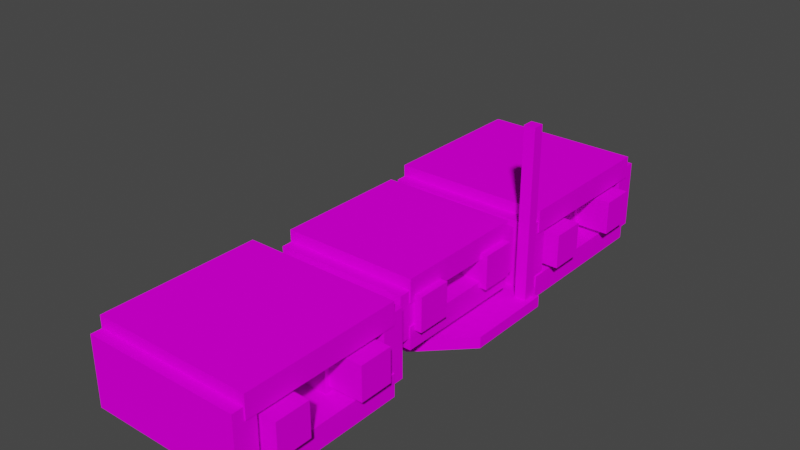 # Source: machine_distributor.blend  (saved by Blender 2.82.7; exported with 4.5.12 LTS)
import bpy
from mathutils import Matrix  # noqa: F401  (used for matrix-valued properties, if any)

bpy.ops.wm.read_factory_settings(use_empty=True)
scene = bpy.context.scene
scene.name = 'Scene'

# ---- collections
col_collection = bpy.data.collections.new('Collection'); scene.collection.children.link(col_collection)

# ---- images (referenced by path relative to the original .blend; pixels are not part of the script)
import os
ASSET_DIR = os.environ.get("B2B_ASSET_DIR", "")  # directory of the original .blend (textures are referenced by path, not embedded)
HERE = os.path.dirname(os.path.abspath(__file__))  # packed textures are extracted next to this script under _unpacked/

def load_image(name, relpath, width, height, colorspace="sRGB"):
    """Load a texture the original file referenced (path relative to the .blend, or extracted next to this script)."""
    p = next((c for c in (os.path.join(HERE, relpath), os.path.join(ASSET_DIR, relpath)) if relpath and os.path.exists(c)), "")
    if p:
        img = bpy.data.images.load(p, check_existing=True)
        img.name = name
    else:  # same state as the original file: an image datablock whose file is absent (Cycles renders it pink)
        img = bpy.data.images.new(name, width, height)
        img.source = "FILE"
        img.filepath = "//" + (relpath or name)
    img.colorspace_settings.name = colorspace
    return img
img_machine_distributor_frame_png = load_image('machine_distributor_frame.png', 'machine_distributor_frame.png', 1024, 1024, 'sRGB')
img_machine_conveyor_belt_png = load_image('machine_conveyor_belt.png', 'machine_conveyor_belt.png', 1024, 1024, 'sRGB')
img_machine_conveyor_frame_png_001 = load_image('machine_conveyor_frame.png.001', 'machine_conveyor_frame.png', 1024, 1024, 'sRGB')
img_machine_conveyor_belt_png_001 = load_image('machine_conveyor_belt.png.001', 'machine_conveyor_belt.png', 1024, 1024, 'sRGB')

# ---- materials (node trees are filled in below, after node groups)
mat_frame = bpy.data.materials.new('frame')
mat_frame.alpha_threshold = 0.0
mat_frame.use_transparent_shadow = False
mat_frame.line_color = (0.0, 0.0, 0.0, 1.0)
mat_belt = bpy.data.materials.new('belt')
mat_belt.use_transparent_shadow = False
mat_frame_001 = bpy.data.materials.new('frame.001')
mat_frame_001.alpha_threshold = 0.0
mat_frame_001.use_transparent_shadow = False
mat_frame_001.line_color = (0.0, 0.0, 0.0, 1.0)
mat_belt_001 = bpy.data.materials.new('belt.001')
mat_belt_001.use_transparent_shadow = False

# ---- material node trees
mat_frame.use_nodes = True; mat_frame.node_tree.nodes.clear()
_N = mat_frame.node_tree.nodes; _L = mat_frame.node_tree.links
n0 = _N.new('ShaderNodeOutputMaterial'); n0.name = 'Material Output'; n0.location = (300, 300)
n1 = _N.new('ShaderNodeBsdfPrincipled'); n1.name = 'Principled BSDF'; n1.location = (10, 300)
n1.distribution = 'GGX'
n1.subsurface_method = 'BURLEY'
n1.inputs[2].default_value = 1.0
n1.inputs[3].default_value = 1.45
n1.inputs[13].default_value = 0.0
n1.inputs[27].default_value = (0.0, 0.0, 0.0, 1.0)
n1.inputs[28].default_value = 1.0
n2 = _N.new('ShaderNodeTexImage'); n2.name = 'Image Texture'; n2.location = (-280, 280)
n2.image = img_machine_distributor_frame_png
n2.interpolation = 'Closest'
_L.new(n1.outputs[0], n0.inputs[0])
_L.new(n2.outputs[0], n1.inputs[0])
n0.is_active_output = True
mat_belt.use_nodes = True; mat_belt.node_tree.nodes.clear()
_N = mat_belt.node_tree.nodes; _L = mat_belt.node_tree.links
n0 = _N.new('ShaderNodeOutputMaterial'); n0.name = 'Material Output'; n0.location = (300, 300)
n1 = _N.new('ShaderNodeBsdfPrincipled'); n1.name = 'Principled BSDF'; n1.location = (10, 300)
n1.distribution = 'GGX'
n1.subsurface_method = 'BURLEY'
n1.inputs[2].default_value = 1.0
n1.inputs[3].default_value = 1.45
n1.inputs[13].default_value = 0.0
n1.inputs[27].default_value = (0.0, 0.0, 0.0, 1.0)
n1.inputs[28].default_value = 1.0
n2 = _N.new('ShaderNodeTexImage'); n2.name = 'Image Texture'; n2.location = (-280, 280)
n2.image = img_machine_conveyor_belt_png
n2.interpolation = 'Closest'
_L.new(n1.outputs[0], n0.inputs[0])
_L.new(n2.outputs[0], n1.inputs[0])
n0.is_active_output = True
mat_frame_001.use_nodes = True; mat_frame_001.node_tree.nodes.clear()
_N = mat_frame_001.node_tree.nodes; _L = mat_frame_001.node_tree.links
n0 = _N.new('ShaderNodeOutputMaterial'); n0.name = 'Material Output'; n0.location = (300, 300)
n1 = _N.new('ShaderNodeBsdfPrincipled'); n1.name = 'Principled BSDF'; n1.location = (10, 300)
n1.distribution = 'GGX'
n1.subsurface_method = 'BURLEY'
n1.inputs[2].default_value = 1.0
n1.inputs[3].default_value = 1.45
n1.inputs[13].default_value = 0.0
n1.inputs[27].default_value = (0.0, 0.0, 0.0, 1.0)
n1.inputs[28].default_value = 1.0
n2 = _N.new('ShaderNodeTexImage'); n2.name = 'Image Texture'; n2.location = (-280, 280)
n2.image = img_machine_conveyor_frame_png_001
n2.interpolation = 'Closest'
_L.new(n1.outputs[0], n0.inputs[0])
_L.new(n2.outputs[0], n1.inputs[0])
n0.is_active_output = True
mat_belt_001.use_nodes = True; mat_belt_001.node_tree.nodes.clear()
_N = mat_belt_001.node_tree.nodes; _L = mat_belt_001.node_tree.links
n0 = _N.new('ShaderNodeOutputMaterial'); n0.name = 'Material Output'; n0.location = (300, 300)
n1 = _N.new('ShaderNodeBsdfPrincipled'); n1.name = 'Principled BSDF'; n1.location = (10, 300)
n1.distribution = 'GGX'
n1.subsurface_method = 'BURLEY'
n1.inputs[2].default_value = 1.0
n1.inputs[3].default_value = 1.45
n1.inputs[13].default_value = 0.0
n1.inputs[27].default_value = (0.0, 0.0, 0.0, 1.0)
n1.inputs[28].default_value = 1.0
n2 = _N.new('ShaderNodeTexImage'); n2.name = 'Image Texture'; n2.location = (-280, 280)
n2.image = img_machine_conveyor_belt_png_001
n2.interpolation = 'Closest'
_L.new(n1.outputs[0], n0.inputs[0])
_L.new(n2.outputs[0], n1.inputs[0])
n0.is_active_output = True

# ---- world
world_world = bpy.data.worlds.new('World'); scene.world = world_world
world_world.use_nodes = True; world_world.node_tree.nodes.clear()
_N = world_world.node_tree.nodes; _L = world_world.node_tree.links
n0 = _N.new('ShaderNodeOutputWorld'); n0.name = 'World Output'; n0.location = (300, 300)
n1 = _N.new('ShaderNodeBackground'); n1.name = 'Background'; n1.location = (10, 300)
n1.inputs[0].default_value = (0.05088, 0.05088, 0.05088, 1.0)
_L.new(n1.outputs[0], n0.inputs[0])
n0.is_active_output = True
world_world.color = (0.05088, 0.05088, 0.05088)
world_world.use_sun_shadow = False
world_world.sun_shadow_jitter_overblur = 0.0

# ---- meshes
me_cube_005 = bpy.data.meshes.new('Cube.005')
me_cube_005.from_pydata([(0.25, -0.25, -0.1875), (0.25, -0.25, -0.25), (-0.25, 0.25, -0.1875), (-0.25, 0.25, -0.25), (-0.25, -0.25, -0.1875), (-0.25, -0.25, -0.25), (0.1248, -0.1247, -0.125), (0.1248, -0.1247, -0.1875), (0.1248, 0.1247, -0.125), (0.1248, 0.1247, -0.1875), (-0.1248, -0.1247, -0.125), (-0.1248, -0.1247, -0.1875), (-0.1248, 0.1247, -0.125), (-0.1248, 0.1247, -0.1875), (0.5, 0.5, -0.1875), (0.5, 0.5, -0.25), (0.5, 0.0, -0.1875), (0.5, 0.0, -0.25), (0.0, 0.5, -0.1875), (0.0, 0.5, -0.25), (0.475, 0.475, 0.7497), (0.475, 0.475, -0.1878), (0.475, 0.4125, 0.7497), (0.475, 0.4125, -0.1878), (0.4125, 0.475, 0.7497), (0.4125, 0.475, -0.1878), (0.4125, 0.4125, 0.7497), (0.4125, 0.4125, -0.1878), (0.5, 0.25, -0.1875), (0.25, 0.5, -0.1875), (0.25, 0.25, -0.1875), (0.5, 0.25, -0.25), (0.25, 0.5, -0.25)], [], [(3, 2, 18, 19), (1, 0, 4, 5), (5, 4, 2, 3), (9, 8, 12, 13), (13, 12, 10, 11), (7, 6, 8, 9), (7, 11, 10, 6), (17, 16, 0, 1), (0, 16, 28, 30), (15, 14, 28, 31), (15, 32, 29, 14), (20, 24, 26, 22), (23, 22, 26, 27), (27, 26, 24, 25), (21, 20, 22, 23), (21, 25, 24, 20), (2, 30, 29, 18), (29, 30, 28, 14), (30, 2, 4, 0), (31, 28, 16, 17), (29, 32, 19, 18)])
_uv = me_cube_005.uv_layers.new(name='UVMap')
_uv.uv.foreach_set('vector', [0.0625, 0.44, 0.125, 0.44, 0.125, 0.6, 0.0625, 0.6, 0.625, 0.04, 0.625, 0.08, 0.125, 0.08, 0.125, 0.04, 0.0625, 0.08, 0.125, 0.08, 0.125, 0.44, 0.0625, 0.44, 0.75, 0.64, 0.75, 0.68, 0.5, 0.68, 0.5, 0.64, 1.0, 0.64, 1.0, 0.68, 0.75, 0.68, 0.75, 0.64, 0.25, 0.64, 0.25, 0.68, 0.5, 0.68, 0.5, 0.64, 0.25, 0.64, 0.0, 0.64, 0.0, 0.68, 0.25, 0.68, 0.9375, 0.2, 0.875, 0.2, 0.875, 0.04, 0.9375, 0.04, 0.625, 0.08, 0.875, 0.24, 0.875, 0.4, 0.625, 0.4, 0.9375, 0.56, 0.875, 0.56, 0.875, 0.4, 0.9375, 0.4, 0.875, 0.56, 0.625, 0.56, 0.625, 0.6, 0.875, 0.6, 1.0, 0.64, 0.9375, 0.64, 0.9375, 0.6, 1.0, 0.6, 1.0, 0.0, 1.0, 0.6, 0.9375, 0.6, 0.9375, 0.0, 0.9375, 0.0, 0.9375, 0.6, 1.0, 0.6, 1.0, 0.0, 1.0, 0.0, 1.0, 0.6, 0.9375, 0.6, 0.9375, 0.0, 1.0, 0.0, 0.9375, 0.0, 0.9375, 0.6, 1.0, 0.6, 0.125, 0.4, 0.625, 0.4, 0.625, 0.56, 0.375, 0.56, 0.625, 0.56, 0.625, 0.4, 0.875, 0.4, 0.875, 0.56, 0.625, 0.4, 0.125, 0.4, 0.125, 0.08, 0.625, 0.08, 0.9375, 0.4, 0.875, 0.4, 0.875, 0.2, 0.9375, 0.2, 0.625, 0.6, 0.625, 0.56, 0.3125, 0.56, 0.3125, 0.6])
me_cube_005.materials.append(mat_frame)
me_cube_005.materials.append(mat_belt)
me_cube_005.use_remesh_preserve_volume = False
me_cube_005.use_remesh_preserve_attributes = False
me_cube_005.use_mirror_vertex_groups = False
me_cube_005.update()
me_cube_004 = bpy.data.meshes.new('Cube.004')
me_cube_004.from_pydata([(0.4375, 0.4375, -0.125), (0.4375, 0.4375, -0.25), (0.4375, -0.4375, -0.125), (0.4375, -0.4375, -0.25), (-0.4375, 0.4375, -0.125), (-0.4375, 0.4375, -0.25), (-0.4375, -0.4375, -0.125), (-0.4375, -0.4375, -0.25), (0.4375, 0.4375, 0.25), (0.4375, 0.4375, 0.125), (0.4375, -0.4375, 0.25), (0.4375, -0.4375, 0.125), (-0.4375, 0.4375, 0.25), (-0.4375, 0.4375, 0.125), (-0.4375, -0.4375, 0.25), (-0.4375, -0.4375, 0.125), (0.4313, -0.375, 0.1875), (0.4313, -0.375, -0.1875), (0.4313, -0.5, 0.1875), (0.4313, -0.5, -0.1875), (-0.4312, -0.375, 0.1875), (-0.4312, -0.375, -0.1875), (-0.4312, -0.5, 0.1875), (-0.4312, -0.5, -0.1875), (0.4313, 0.5, 0.1875), (0.4313, 0.5, -0.1875), (0.4313, 0.375, 0.1875), (0.4313, 0.375, -0.1875), (-0.4312, 0.5, 0.1875), (-0.4312, 0.5, -0.1875), (-0.4312, 0.375, 0.1875), (-0.4312, 0.375, -0.1875), (0.5, -0.1562, 0.09375), (0.5, -0.1562, -0.09375), (0.5, -0.3438, 0.09375), (0.5, -0.3438, -0.09375), (0.3125, -0.1562, 0.09375), (0.3125, -0.1562, -0.09375), (0.3125, -0.3438, 0.09375), (0.3125, -0.3438, -0.09375), (0.3125, -0.125, 0.125), (0.3125, -0.125, -0.125), (0.3125, -0.375, 0.125), (0.3125, -0.375, -0.125), (-0.3125, -0.125, 0.125), (-0.3125, -0.125, -0.125), (-0.3125, -0.375, 0.125), (-0.3125, -0.375, -0.125), (-0.5, -0.3438, 0.09375), (-0.5, -0.3438, -0.09375), (-0.5, -0.1562, 0.09375), (-0.5, -0.1562, -0.09375), (-0.3125, -0.3438, 0.09375), (-0.3125, -0.3438, -0.09375), (-0.3125, -0.1562, 0.09375), (-0.3125, -0.1562, -0.09375), (0.5, 0.3385, 0.09375), (0.5, 0.3385, -0.09375), (0.5, 0.151, 0.09375), (0.5, 0.151, -0.09375), (0.3125, 0.3385, 0.09375), (0.3125, 0.3385, -0.09375), (0.3125, 0.151, 0.09375), (0.3125, 0.151, -0.09375), (0.3125, 0.126, 0.125), (0.3125, 0.126, -0.125), (0.3125, 0.376, 0.125), (0.3125, 0.376, -0.125), (-0.3125, 0.126, 0.125), (-0.3125, 0.126, -0.125), (-0.3125, 0.376, 0.125), (-0.3125, 0.376, -0.125), (-0.5, 0.1573, 0.09375), (-0.5, 0.1573, -0.09375), (-0.5, 0.3448, 0.09375), (-0.5, 0.3448, -0.09375), (-0.3125, 0.1573, 0.09375), (-0.3125, 0.1573, -0.09375), (-0.3125, 0.3448, 0.09375), (-0.3125, 0.3448, -0.09375)], [], [(0, 4, 6, 2), (3, 2, 6, 7), (7, 6, 4, 5), (5, 1, 3, 7), (1, 0, 2, 3), (8, 12, 14, 10), (11, 10, 14, 15), (15, 14, 12, 13), (13, 9, 11, 15), (9, 8, 10, 11), (16, 20, 22, 18), (19, 18, 22, 23), (23, 22, 20, 21), (21, 17, 19, 23), (17, 16, 18, 19), (21, 20, 16, 17), (24, 28, 30, 26), (27, 26, 30, 31), (31, 30, 28, 29), (29, 25, 27, 31), (25, 24, 26, 27), (29, 28, 24, 25), (1, 5, 4, 0), (9, 13, 12, 8), (32, 36, 38, 34), (35, 34, 38, 39), (37, 33, 35, 39), (33, 32, 34, 35), (37, 36, 32, 33), (47, 46, 44, 45), (41, 40, 42, 43), (45, 44, 40, 41), (48, 52, 54, 50), (51, 50, 54, 55), (53, 49, 51, 55), (49, 48, 50, 51), (53, 52, 48, 49), (56, 60, 62, 58), (59, 58, 62, 63), (61, 57, 59, 63), (57, 56, 58, 59), (61, 60, 56, 57), (71, 69, 68, 70), (65, 67, 66, 64), (69, 65, 64, 68), (72, 76, 78, 74), (75, 74, 78, 79), (77, 73, 75, 79), (73, 72, 74, 75), (77, 76, 72, 73)])
me_cube_004.polygons.foreach_set('material_index', [1, 1, 0, 1, 0, 1, 1, 0, 1, 0, 1, 1, 0, 1, 0, 1, 1, 1, 0, 1, 0, 1, 1, 1, 0, 0, 0, 0, 0, 0, 0, 0, 0, 0, 0, 0, 0, 0, 0, 0, 0, 0, 0, 0, 0, 0, 0, 0, 0, 0])
_uv = me_cube_004.uv_layers.new(name='UVMap')
_uv.uv.foreach_set('vector', [1.0, -0.875, 0.0, -0.875, 0.0, 0.875, 1.0, 0.875, 1.0, 0.0, 1.0, 0.25, 0.0, 0.25, 0.0, 0.0, 0.9375, 0.625, 0.9375, 0.75, 0.0625, 0.75, 0.0625, 0.625, 1.0, -0.875, 0.0, -0.875, 0.0, 0.875, 1.0, 0.875, 0.9375, 0.625, 0.9375, 0.75, 0.0625, 0.75, 0.0625, 0.625, 1.0, 0.875, 0.0, 0.875, 0.0, -0.875, 1.0, -0.875, 1.0, 0.75, 1.0, 1.0, 0.0, 1.0, 0.0, 0.75, 0.9375, 0.875, 0.9375, 1.0, 0.0625, 1.0, 0.0625, 0.875, 1.0, 0.875, 0.0, 0.875, 0.0, -0.875, 1.0, -0.875, 0.9375, 0.875, 0.9375, 1.0, 0.0625, 1.0, 0.0625, 0.875, 1.0, 0.25, 0.0, 0.25, 0.0, 0.0, 1.0, 0.0, 1.0, 0.125, 1.0, 0.875, 0.0, 0.875, 0.0, 0.125, 1.0, 0.625, 1.0, 1.0, 0.875, 1.0, 0.875, 0.625, 1.0, 0.75, 0.0, 0.75, 0.0, 1.0, 1.0, 1.0, 0.125, 0.625, 0.125, 1.0, 0.0, 1.0, 0.0, 0.625, 1.0, 0.875, 1.0, 0.125, 0.0, 0.125, 0.0, 0.875, 1.0, 1.0, 0.0, 1.0, 0.0, 0.75, 1.0, 0.75, 1.0, 0.125, 1.0, 0.875, 0.0, 0.875, 0.0, 0.125, 0.125, 0.625, 0.125, 1.0, 0.0, 1.0, 0.0, 0.625, 1.0, 0.0, 0.0, 0.0, 0.0, 0.25, 1.0, 0.25, 1.0, 0.625, 1.0, 1.0, 0.875, 1.0, 0.875, 0.625, 1.0, 0.875, 1.0, 0.125, 0.0, 0.125, 0.0, 0.875, 0.0, 1.0, 1.0, 1.0, 1.0, 0.75, 0.0, 0.75, 0.0, 0.25, 1.0, 0.25, 1.0, 0.0, 0.0, 0.0, 0.75, 0.4375, 0.75, 0.625, 0.5625, 0.625, 0.5625, 0.4375, 0.1875, 0.4375, 0.1875, 0.625, 0.0, 0.625, 0.0, 0.4375, 0.9375, 0.4375, 0.9375, 0.625, 0.75, 0.625, 0.75, 0.4375, 0.375, 0.4375, 0.375, 0.625, 0.1875, 0.625, 0.1875, 0.4375, 0.5625, 0.4375, 0.5625, 0.625, 0.375, 0.625, 0.375, 0.4375, 0.25, 0.1875, 0.25, 0.4375, 0.0, 0.4375, 0.0, 0.1875, 0.25, 0.1875, 0.25, 0.4375, 0.0, 0.4375, 0.0, 0.1875, 0.875, 0.1875, 0.875, 0.4375, 0.25, 0.4375, 0.25, 0.1875, 0.75, 0.4375, 0.75, 0.625, 0.5625, 0.625, 0.5625, 0.4375, 0.1875, 0.4375, 0.1875, 0.625, 0.0, 0.625, 0.0, 0.4375, 0.9375, 0.4375, 0.9375, 0.625, 0.75, 0.625, 0.75, 0.4375, 0.375, 0.4375, 0.375, 0.625, 0.1875, 0.625, 0.1875, 0.4375, 0.5625, 0.4375, 0.5625, 0.625, 0.375, 0.625, 0.375, 0.4375, 0.75, 0.4375, 0.75, 0.625, 0.5625, 0.625, 0.5625, 0.4375, 0.1875, 0.4375, 0.1875, 0.625, 0.0, 0.625, 0.0, 0.4375, 0.9375, 0.4375, 0.9375, 0.625, 0.75, 0.625, 0.75, 0.4375, 0.375, 0.4375, 0.375, 0.625, 0.1875, 0.625, 0.1875, 0.4375, 0.5625, 0.4375, 0.5625, 0.625, 0.375, 0.625, 0.375, 0.4375, 0.0, 0.1875, 0.25, 0.1875, 0.25, 0.4375, 0.0, 0.4375, 0.0, 0.1875, 0.25, 0.1875, 0.25, 0.4375, 0.0, 0.4375, 0.25, 0.1875, 0.875, 0.1875, 0.875, 0.4375, 0.25, 0.4375, 0.75, 0.4375, 0.75, 0.625, 0.5625, 0.625, 0.5625, 0.4375, 0.1875, 0.4375, 0.1875, 0.625, 0.0, 0.625, 0.0, 0.4375, 0.9375, 0.4375, 0.9375, 0.625, 0.75, 0.625, 0.75, 0.4375, 0.375, 0.4375, 0.375, 0.625, 0.1875, 0.625, 0.1875, 0.4375, 0.5625, 0.4375, 0.5625, 0.625, 0.375, 0.625, 0.375, 0.4375])
me_cube_004.materials.append(mat_frame_001)
me_cube_004.materials.append(mat_belt_001)
me_cube_004.use_remesh_preserve_volume = False
me_cube_004.use_remesh_preserve_attributes = False
me_cube_004.use_mirror_vertex_groups = False
me_cube_004.update()
me_cube_006 = bpy.data.meshes.new('Cube.006')
me_cube_006.from_pydata([(0.4375, 0.4375, -0.125), (0.4375, 0.4375, -0.25), (0.4375, -0.4375, -0.125), (0.4375, -0.4375, -0.25), (-0.4375, 0.4375, -0.125), (-0.4375, 0.4375, -0.25), (-0.4375, -0.4375, -0.125), (-0.4375, -0.4375, -0.25), (0.4375, 0.4375, 0.25), (0.4375, 0.4375, 0.125), (0.4375, -0.4375, 0.25), (0.4375, -0.4375, 0.125), (-0.4375, 0.4375, 0.25), (-0.4375, 0.4375, 0.125), (-0.4375, -0.4375, 0.25), (-0.4375, -0.4375, 0.125), (0.4313, -0.375, 0.1875), (0.4313, -0.375, -0.1875), (0.4313, -0.5, 0.1875), (0.4313, -0.5, -0.1875), (-0.4312, -0.375, 0.1875), (-0.4312, -0.375, -0.1875), (-0.4312, -0.5, 0.1875), (-0.4312, -0.5, -0.1875), (0.4313, 0.5, 0.1875), (0.4313, 0.5, -0.1875), (0.4313, 0.375, 0.1875), (0.4313, 0.375, -0.1875), (-0.4312, 0.5, 0.1875), (-0.4312, 0.5, -0.1875), (-0.4312, 0.375, 0.1875), (-0.4312, 0.375, -0.1875), (0.5, -0.1562, 0.09375), (0.5, -0.1562, -0.09375), (0.5, -0.3438, 0.09375), (0.5, -0.3438, -0.09375), (0.3125, -0.1562, 0.09375), (0.3125, -0.1562, -0.09375), (0.3125, -0.3438, 0.09375), (0.3125, -0.3438, -0.09375), (0.3125, -0.125, 0.125), (0.3125, -0.125, -0.125), (0.3125, -0.375, 0.125), (0.3125, -0.375, -0.125), (-0.3125, -0.125, 0.125), (-0.3125, -0.125, -0.125), (-0.3125, -0.375, 0.125), (-0.3125, -0.375, -0.125), (-0.5, -0.3438, 0.09375), (-0.5, -0.3438, -0.09375), (-0.5, -0.1562, 0.09375), (-0.5, -0.1562, -0.09375), (-0.3125, -0.3438, 0.09375), (-0.3125, -0.3438, -0.09375), (-0.3125, -0.1562, 0.09375), (-0.3125, -0.1562, -0.09375), (0.5, 0.3385, 0.09375), (0.5, 0.3385, -0.09375), (0.5, 0.151, 0.09375), (0.5, 0.151, -0.09375), (0.3125, 0.3385, 0.09375), (0.3125, 0.3385, -0.09375), (0.3125, 0.151, 0.09375), (0.3125, 0.151, -0.09375), (0.3125, 0.126, 0.125), (0.3125, 0.126, -0.125), (0.3125, 0.376, 0.125), (0.3125, 0.376, -0.125), (-0.3125, 0.126, 0.125), (-0.3125, 0.126, -0.125), (-0.3125, 0.376, 0.125), (-0.3125, 0.376, -0.125), (-0.5, 0.1573, 0.09375), (-0.5, 0.1573, -0.09375), (-0.5, 0.3448, 0.09375), (-0.5, 0.3448, -0.09375), (-0.3125, 0.1573, 0.09375), (-0.3125, 0.1573, -0.09375), (-0.3125, 0.3448, 0.09375), (-0.3125, 0.3448, -0.09375)], [], [(0, 4, 6, 2), (3, 2, 6, 7), (7, 6, 4, 5), (5, 1, 3, 7), (1, 0, 2, 3), (8, 12, 14, 10), (11, 10, 14, 15), (15, 14, 12, 13), (13, 9, 11, 15), (9, 8, 10, 11), (16, 20, 22, 18), (19, 18, 22, 23), (23, 22, 20, 21), (21, 17, 19, 23), (17, 16, 18, 19), (21, 20, 16, 17), (24, 28, 30, 26), (27, 26, 30, 31), (31, 30, 28, 29), (29, 25, 27, 31), (25, 24, 26, 27), (29, 28, 24, 25), (1, 5, 4, 0), (9, 13, 12, 8), (32, 36, 38, 34), (35, 34, 38, 39), (37, 33, 35, 39), (33, 32, 34, 35), (37, 36, 32, 33), (47, 46, 44, 45), (41, 40, 42, 43), (45, 44, 40, 41), (48, 52, 54, 50), (51, 50, 54, 55), (53, 49, 51, 55), (49, 48, 50, 51), (53, 52, 48, 49), (56, 60, 62, 58), (59, 58, 62, 63), (61, 57, 59, 63), (57, 56, 58, 59), (61, 60, 56, 57), (71, 69, 68, 70), (65, 67, 66, 64), (69, 65, 64, 68), (72, 76, 78, 74), (75, 74, 78, 79), (77, 73, 75, 79), (73, 72, 74, 75), (77, 76, 72, 73)])
me_cube_006.polygons.foreach_set('material_index', [1, 1, 0, 1, 0, 1, 1, 0, 1, 0, 1, 1, 0, 1, 0, 1, 1, 1, 0, 1, 0, 1, 1, 1, 0, 0, 0, 0, 0, 0, 0, 0, 0, 0, 0, 0, 0, 0, 0, 0, 0, 0, 0, 0, 0, 0, 0, 0, 0, 0])
_uv = me_cube_006.uv_layers.new(name='UVMap')
_uv.uv.foreach_set('vector', [1.0, -0.875, 0.0, -0.875, 0.0, 0.875, 1.0, 0.875, 1.0, 0.0, 1.0, 0.25, 0.0, 0.25, 0.0, 0.0, 0.9375, 0.625, 0.9375, 0.75, 0.0625, 0.75, 0.0625, 0.625, 1.0, -0.875, 0.0, -0.875, 0.0, 0.875, 1.0, 0.875, 0.9375, 0.625, 0.9375, 0.75, 0.0625, 0.75, 0.0625, 0.625, 1.0, 0.875, 0.0, 0.875, 0.0, -0.875, 1.0, -0.875, 1.0, 0.75, 1.0, 1.0, 0.0, 1.0, 0.0, 0.75, 0.9375, 0.875, 0.9375, 1.0, 0.0625, 1.0, 0.0625, 0.875, 1.0, 0.875, 0.0, 0.875, 0.0, -0.875, 1.0, -0.875, 0.9375, 0.875, 0.9375, 1.0, 0.0625, 1.0, 0.0625, 0.875, 1.0, 0.25, 0.0, 0.25, 0.0, 0.0, 1.0, 0.0, 1.0, 0.125, 1.0, 0.875, 0.0, 0.875, 0.0, 0.125, 1.0, 0.625, 1.0, 1.0, 0.875, 1.0, 0.875, 0.625, 1.0, 0.75, 0.0, 0.75, 0.0, 1.0, 1.0, 1.0, 0.125, 0.625, 0.125, 1.0, 0.0, 1.0, 0.0, 0.625, 1.0, 0.875, 1.0, 0.125, 0.0, 0.125, 0.0, 0.875, 1.0, 1.0, 0.0, 1.0, 0.0, 0.75, 1.0, 0.75, 1.0, 0.125, 1.0, 0.875, 0.0, 0.875, 0.0, 0.125, 0.125, 0.625, 0.125, 1.0, 0.0, 1.0, 0.0, 0.625, 1.0, 0.0, 0.0, 0.0, 0.0, 0.25, 1.0, 0.25, 1.0, 0.625, 1.0, 1.0, 0.875, 1.0, 0.875, 0.625, 1.0, 0.875, 1.0, 0.125, 0.0, 0.125, 0.0, 0.875, 0.0, 1.0, 1.0, 1.0, 1.0, 0.75, 0.0, 0.75, 0.0, 0.25, 1.0, 0.25, 1.0, 0.0, 0.0, 0.0, 0.75, 0.4375, 0.75, 0.625, 0.5625, 0.625, 0.5625, 0.4375, 0.1875, 0.4375, 0.1875, 0.625, 0.0, 0.625, 0.0, 0.4375, 0.9375, 0.4375, 0.9375, 0.625, 0.75, 0.625, 0.75, 0.4375, 0.375, 0.4375, 0.375, 0.625, 0.1875, 0.625, 0.1875, 0.4375, 0.5625, 0.4375, 0.5625, 0.625, 0.375, 0.625, 0.375, 0.4375, 0.25, 0.1875, 0.25, 0.4375, 0.0, 0.4375, 0.0, 0.1875, 0.25, 0.1875, 0.25, 0.4375, 0.0, 0.4375, 0.0, 0.1875, 0.875, 0.1875, 0.875, 0.4375, 0.25, 0.4375, 0.25, 0.1875, 0.75, 0.4375, 0.75, 0.625, 0.5625, 0.625, 0.5625, 0.4375, 0.1875, 0.4375, 0.1875, 0.625, 0.0, 0.625, 0.0, 0.4375, 0.9375, 0.4375, 0.9375, 0.625, 0.75, 0.625, 0.75, 0.4375, 0.375, 0.4375, 0.375, 0.625, 0.1875, 0.625, 0.1875, 0.4375, 0.5625, 0.4375, 0.5625, 0.625, 0.375, 0.625, 0.375, 0.4375, 0.75, 0.4375, 0.75, 0.625, 0.5625, 0.625, 0.5625, 0.4375, 0.1875, 0.4375, 0.1875, 0.625, 0.0, 0.625, 0.0, 0.4375, 0.9375, 0.4375, 0.9375, 0.625, 0.75, 0.625, 0.75, 0.4375, 0.375, 0.4375, 0.375, 0.625, 0.1875, 0.625, 0.1875, 0.4375, 0.5625, 0.4375, 0.5625, 0.625, 0.375, 0.625, 0.375, 0.4375, 0.0, 0.1875, 0.25, 0.1875, 0.25, 0.4375, 0.0, 0.4375, 0.0, 0.1875, 0.25, 0.1875, 0.25, 0.4375, 0.0, 0.4375, 0.25, 0.1875, 0.875, 0.1875, 0.875, 0.4375, 0.25, 0.4375, 0.75, 0.4375, 0.75, 0.625, 0.5625, 0.625, 0.5625, 0.4375, 0.1875, 0.4375, 0.1875, 0.625, 0.0, 0.625, 0.0, 0.4375, 0.9375, 0.4375, 0.9375, 0.625, 0.75, 0.625, 0.75, 0.4375, 0.375, 0.4375, 0.375, 0.625, 0.1875, 0.625, 0.1875, 0.4375, 0.5625, 0.4375, 0.5625, 0.625, 0.375, 0.625, 0.375, 0.4375])
me_cube_006.materials.append(mat_frame_001)
me_cube_006.materials.append(mat_belt_001)
me_cube_006.use_remesh_preserve_volume = False
me_cube_006.use_remesh_preserve_attributes = False
me_cube_006.use_mirror_vertex_groups = False
me_cube_006.update()
me_cube_007 = bpy.data.meshes.new('Cube.007')
me_cube_007.from_pydata([(0.3734, 0.375, -5.96e-08), (0.3734, 0.375, -0.125), (0.3734, -0.375, -5.96e-08), (0.3734, -0.375, -0.125), (-0.3734, 0.375, -5.96e-08), (-0.3734, 0.375, -0.125), (-0.3734, -0.375, -5.96e-08), (-0.3734, -0.375, -0.125), (0.3734, 0.375, 0.25), (0.3734, 0.375, 0.125), (0.3734, -0.375, 0.25), (0.3734, -0.375, 0.125), (-0.3734, 0.375, 0.25), (-0.3734, 0.375, 0.125), (-0.3734, -0.375, 0.25), (-0.3734, -0.375, 0.125), (0.3674, -0.3125, 0.1875), (0.3674, -0.3125, -0.0625), (0.3674, -0.4375, 0.1875), (0.3674, -0.4375, -0.0625), (-0.3674, -0.3125, 0.1875), (-0.3674, -0.3125, -0.0625), (-0.3674, -0.4375, 0.1875), (-0.3674, -0.4375, -0.0625), (0.3674, 0.4375, 0.1875), (0.3674, 0.4375, -0.0625), (0.3674, 0.3125, 0.1875), (0.3674, 0.3125, -0.0625), (-0.3674, 0.4375, 0.1875), (-0.3674, 0.4375, -0.0625), (-0.3674, 0.3125, 0.1875), (-0.3674, 0.3125, -0.0625), (0.4125, -0.1562, 0.1562), (0.4125, -0.1562, -0.03125), (0.4125, -0.3437, 0.1562), (0.4125, -0.3437, -0.03125), (-0.4125, -0.1562, 0.1562), (-0.4125, -0.1562, -0.03125), (-0.4125, -0.3437, 0.1562), (-0.4125, -0.3437, -0.03125), (0.4125, 0.1563, 0.1562), (0.4125, 0.1563, -0.03125), (0.4125, 0.3448, 0.1562), (0.4125, 0.3448, -0.03125), (-0.4125, 0.1563, 0.1562), (-0.4125, 0.1563, -0.03125), (-0.4125, 0.3448, 0.1562), (-0.4125, 0.3448, -0.03125)], [], [(0, 4, 6, 2), (3, 2, 6, 7), (7, 6, 4, 5), (5, 1, 3, 7), (1, 0, 2, 3), (8, 12, 14, 10), (11, 10, 14, 15), (15, 14, 12, 13), (13, 9, 11, 15), (9, 8, 10, 11), (16, 20, 22, 18), (19, 18, 22, 23), (23, 22, 20, 21), (21, 17, 19, 23), (17, 16, 18, 19), (24, 28, 30, 26), (31, 30, 28, 29), (29, 25, 27, 31), (25, 24, 26, 27), (29, 28, 24, 25), (1, 5, 4, 0), (9, 13, 12, 8), (39, 38, 36, 37), (33, 32, 34, 35), (37, 36, 32, 33), (47, 45, 44, 46), (41, 43, 42, 40), (45, 41, 40, 44), (47, 43, 41, 45), (42, 46, 44, 40), (34, 32, 36, 38), (39, 37, 33, 35), (38, 39, 35, 34), (46, 42, 43, 47)])
me_cube_007.polygons.foreach_set('material_index', [1, 1, 0, 1, 0, 1, 1, 0, 1, 0, 1, 1, 0, 1, 0, 1, 0, 1, 0, 1, 1, 1, 0, 0, 0, 0, 0, 0, 0, 0, 0, 0, 0, 0])
_uv = me_cube_007.uv_layers.new(name='UVMap')
_uv.uv.foreach_set('vector', [0.9286, -0.75, 0.07143, -0.75, 0.07143, 0.75, 0.9286, 0.75, 0.9286, 0.125, 0.9286, 0.375, 0.07143, 0.375, 0.07143, 0.125, 0.875, 0.84, 0.875, 0.92, 0.125, 0.92, 0.125, 0.84, 0.9286, -0.75, 0.07143, -0.75, 0.07143, 0.75, 0.9286, 0.75, 0.875, 0.84, 0.875, 0.92, 0.125, 0.92, 0.125, 0.84, 0.9286, 0.75, 0.07143, 0.75, 0.07143, -0.75, 0.9286, -0.75, 0.9286, 0.625, 0.9286, 0.875, 0.07143, 0.875, 0.07143, 0.625, 0.875, 0.92, 0.875, 1.0, 0.125, 1.0, 0.125, 0.92, 0.9286, 0.75, 0.07143, 0.75, 0.07143, -0.75, 0.9286, -0.75, 0.875, 0.92, 0.875, 1.0, 0.125, 1.0, 0.125, 0.92, 0.9286, -0.625, 0.07143, -0.625, 0.07143, -0.875, 0.9286, -0.875, 0.9286, 0.25, 0.9286, 0.75, 0.07143, 0.75, 0.07143, 0.25, 1.0, 0.84, 1.0, 1.0, 0.875, 1.0, 0.875, 0.84, 0.9286, 0.625, 0.07143, 0.625, 0.07143, 0.875, 0.9286, 0.875, 0.125, 0.84, 0.125, 1.0, 0.0, 1.0, 0.0, 0.84, 0.9286, 0.875, 0.07143, 0.875, 0.07143, 0.625, 0.9286, 0.625, 0.125, 0.84, 0.125, 1.0, 0.0, 1.0, 0.0, 0.84, 0.9286, -0.875, 0.07143, -0.875, 0.07143, -0.625, 0.9286, -0.625, 1.0, 0.84, 1.0, 1.0, 0.875, 1.0, 0.875, 0.84, 0.9286, 0.75, 0.9286, 0.25, 0.07143, 0.25, 0.07143, 0.75, 0.07143, 0.875, 0.9286, 0.875, 0.9286, 0.625, 0.07143, 0.625, 0.07143, 0.375, 0.9286, 0.375, 0.9286, 0.125, 0.07143, 0.125, 0.1875, 0.72, 0.1875, 0.84, 0.0, 0.84, 0.0, 0.72, 0.1875, 0.72, 0.1875, 0.84, 0.0, 0.84, 0.0, 0.72, 1.0, 0.72, 1.0, 0.84, 0.1875, 0.84, 0.1875, 0.72, 0.0, 0.72, 0.1875, 0.72, 0.1875, 0.84, 0.0, 0.84, 0.0, 0.72, 0.1875, 0.72, 0.1875, 0.84, 0.0, 0.84, 0.1875, 0.72, 1.0, 0.72, 1.0, 0.84, 0.1875, 0.84, 0.1875, 0.84, 1.0, 0.84, 1.0, 0.72, 0.1875, 0.72, 1.0, 0.84, 0.1875, 0.84, 0.1875, 0.72, 1.0, 0.72, 1.0, 0.72, 1.0, 0.84, 0.1875, 0.84, 0.1875, 0.72, 0.1875, 0.72, 0.1875, 0.84, 1.0, 0.84, 1.0, 0.72, 1.0, 0.84, 1.0, 0.72, 0.1875, 0.72, 0.1875, 0.84, 0.1875, 0.84, 1.0, 0.84, 1.0, 0.72, 0.1875, 0.72])
me_cube_007.materials.append(mat_frame)
me_cube_007.materials.append(mat_belt)
me_cube_007.use_remesh_preserve_volume = False
me_cube_007.use_remesh_preserve_attributes = False
me_cube_007.use_mirror_vertex_groups = False
me_cube_007.update()

# ---- objects
ob_node = bpy.data.objects.new('node', me_cube_005)
ob_mono_001 = bpy.data.objects.new('mono.001', me_cube_004)
ob_mono_002 = bpy.data.objects.new('mono.002', me_cube_006)
ob_entity = bpy.data.objects.new('entity', me_cube_007)

# ---- transforms, parenting, visibility, modifiers, constraints
ob_node.location = (0.0, 0.0, -0.25)
ob_node.lock_rotations_4d = False
ob_node.empty_display_type = 'ARROWS'
ob_node.lineart.crease_threshold = 0.0
ob_mono_001.location = (0.0, -1.0, -0.25)
ob_mono_001.lock_rotations_4d = False
ob_mono_001.empty_display_type = 'ARROWS'
ob_mono_001.lineart.crease_threshold = 0.0
ob_mono_002.location = (0.0, 1.0, -0.25)
ob_mono_002.lock_rotations_4d = False
ob_mono_002.empty_display_type = 'ARROWS'
ob_mono_002.lineart.crease_threshold = 0.0
ob_entity.location = (0.0, 0.0, -0.25)
ob_entity.lock_rotations_4d = False
ob_entity.empty_display_type = 'ARROWS'
ob_entity.lineart.crease_threshold = 0.0

# ---- collection membership
col_collection.objects.link(ob_node)
col_collection.objects.link(ob_mono_001)
col_collection.objects.link(ob_mono_002)
col_collection.objects.link(ob_entity)

# ---- scene / render settings (as saved in the file)
scene.frame_start = 1; scene.frame_end = 250; scene.frame_set(1)
scene.render.engine = 'BLENDER_EEVEE_NEXT'
scene.render.fps = 30
scene.cycles.use_denoising = False
scene.cycles.samples = 128
scene.cycles.sampling_pattern = 'TABULATED_SOBOL'
scene.cycles.use_adaptive_sampling = False
scene.cycles.use_light_tree = False
scene.view_settings.view_transform = 'Filmic'
bpy.context.view_layer.update()

# ---- added for rendering (the .blend has no active camera and no usable light): camera, sun
cam_auto = bpy.data.cameras.new('AutoCamera')
cam_auto.lens = 50.0
cam_auto.sensor_width = 36.0
cam_auto.clip_end = 1000.0
ob_auto_camera = bpy.data.objects.new('AutoCamera', cam_auto)
scene.collection.objects.link(ob_auto_camera)
ob_auto_camera.location = (3.06855, -3.68226, 2.4547)
ob_auto_camera.rotation_euler = (1.09748, -7.21219e-08, 0.694738)
scene.camera = ob_auto_camera
light_auto_sun = bpy.data.lights.new('AutoSun', 'SUN')
light_auto_sun.energy = 3.0
light_auto_sun.angle = 0.0523599
ob_auto_sun = bpy.data.objects.new('AutoSun', light_auto_sun)
scene.collection.objects.link(ob_auto_sun)
ob_auto_sun.rotation_euler = (0.872665, 0.174533, 0.523599)
bpy.context.view_layer.update()
